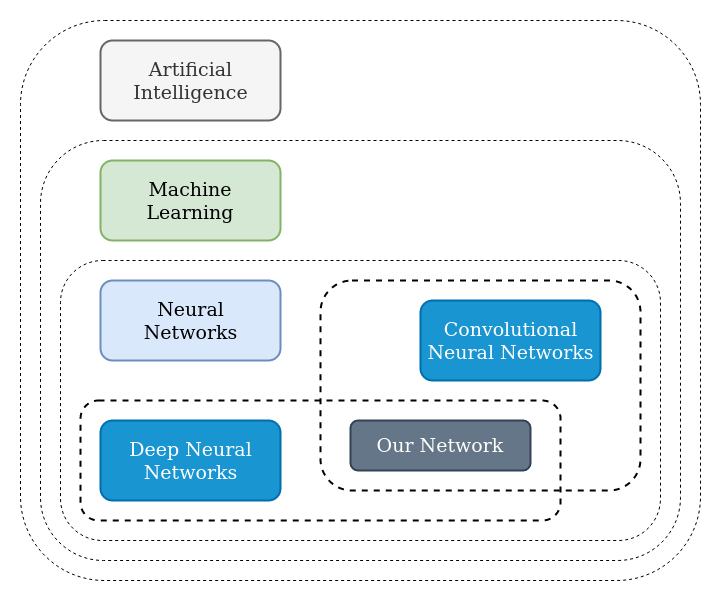

The diagram above was exported from draw.io. Its source (the exported page's mxGraphModel, read from the mxfile embedded in the PNG):
<mxGraphModel dx="1355" dy="1580" grid="1" gridSize="10" guides="1" tooltips="1" connect="1" arrows="1" fold="1" page="1" pageScale="1" pageWidth="1169" pageHeight="827" math="0" shadow="0">
  <root>
    <mxCell id="0" />
    <mxCell id="1" parent="0" />
    <mxCell id="Fn0Bfw1cO4_nMhAT85Yh-9" value="" style="rounded=1;whiteSpace=wrap;html=1;align=left;dashed=1;strokeWidth=1;fillColor=none;" parent="1" vertex="1">
      <mxGeometry x="140" y="-720" width="680" height="560" as="geometry" />
    </mxCell>
    <mxCell id="Lim69m2ScK5ufxFEFKUn-7" value="" style="rounded=1;whiteSpace=wrap;html=1;align=left;dashed=1;strokeWidth=1;fillColor=none;" vertex="1" parent="1">
      <mxGeometry x="160" y="-600" width="640" height="420" as="geometry" />
    </mxCell>
    <mxCell id="Lim69m2ScK5ufxFEFKUn-9" value="" style="rounded=1;whiteSpace=wrap;html=1;align=left;dashed=1;strokeWidth=1;fillColor=none;" vertex="1" parent="1">
      <mxGeometry x="180" y="-480" width="600" height="280" as="geometry" />
    </mxCell>
    <mxCell id="Lim69m2ScK5ufxFEFKUn-11" value="" style="rounded=1;whiteSpace=wrap;html=1;align=left;dashed=1;strokeWidth=2;fillColor=none;" vertex="1" parent="1">
      <mxGeometry x="200" y="-340" width="480" height="120" as="geometry" />
    </mxCell>
    <mxCell id="Fn0Bfw1cO4_nMhAT85Yh-26" value="&lt;div style=&quot;font-size: 19px&quot;&gt;&lt;font style=&quot;font-size: 19px&quot;&gt;Artificial Intelligence&lt;/font&gt;&lt;/div&gt;" style="rounded=1;whiteSpace=wrap;html=1;fillColor=#f5f5f5;strokeWidth=2;strokeColor=#666666;fontColor=#333333;" parent="1" vertex="1">
      <mxGeometry x="220" y="-700" width="180" height="80" as="geometry" />
    </mxCell>
    <mxCell id="Lim69m2ScK5ufxFEFKUn-6" value="&lt;div style=&quot;font-size: 19px&quot;&gt;&lt;font style=&quot;font-size: 19px&quot;&gt;Machine &lt;br&gt;&lt;/font&gt;&lt;/div&gt;&lt;div style=&quot;font-size: 19px&quot;&gt;&lt;font style=&quot;font-size: 19px&quot;&gt;Learning&lt;/font&gt;&lt;/div&gt;" style="rounded=1;whiteSpace=wrap;html=1;fillColor=#d5e8d4;strokeWidth=2;strokeColor=#82b366;" vertex="1" parent="1">
      <mxGeometry x="220" y="-580" width="180" height="80" as="geometry" />
    </mxCell>
    <mxCell id="Lim69m2ScK5ufxFEFKUn-8" value="&lt;div&gt;&lt;font style=&quot;font-size: 19px&quot;&gt;Neural &lt;br&gt;&lt;/font&gt;&lt;/div&gt;&lt;div&gt;&lt;font style=&quot;font-size: 19px&quot;&gt;Networks&lt;/font&gt;&lt;/div&gt;" style="rounded=1;whiteSpace=wrap;html=1;fillColor=#dae8fc;strokeWidth=2;strokeColor=#6c8ebf;" vertex="1" parent="1">
      <mxGeometry x="220" y="-460" width="180" height="80" as="geometry" />
    </mxCell>
    <mxCell id="Lim69m2ScK5ufxFEFKUn-10" value="&lt;div style=&quot;font-size: 19px&quot;&gt;&lt;font style=&quot;font-size: 19px&quot;&gt;Deep Neural Networks&lt;/font&gt;&lt;/div&gt;" style="rounded=1;whiteSpace=wrap;html=1;fillColor=#1995D1;strokeWidth=2;strokeColor=#006EAF;fontColor=#ffffff;" vertex="1" parent="1">
      <mxGeometry x="220" y="-320" width="180" height="80" as="geometry" />
    </mxCell>
    <mxCell id="Lim69m2ScK5ufxFEFKUn-12" value="" style="rounded=1;whiteSpace=wrap;html=1;align=left;dashed=1;strokeWidth=2;fillColor=none;" vertex="1" parent="1">
      <mxGeometry x="440" y="-460" width="320" height="210" as="geometry" />
    </mxCell>
    <mxCell id="Lim69m2ScK5ufxFEFKUn-13" value="&lt;div style=&quot;font-size: 19px&quot;&gt;&lt;font style=&quot;font-size: 19px&quot;&gt;Convolutional Neural Networks&lt;/font&gt;&lt;/div&gt;" style="rounded=1;whiteSpace=wrap;html=1;fillColor=#1995D1;strokeWidth=2;strokeColor=#006EAF;fontColor=#ffffff;" vertex="1" parent="1">
      <mxGeometry x="540" y="-440" width="180" height="80" as="geometry" />
    </mxCell>
    <mxCell id="Lim69m2ScK5ufxFEFKUn-15" value="&lt;div style=&quot;font-size: 19px&quot;&gt;&lt;font style=&quot;font-size: 19px&quot;&gt;Our Network&lt;/font&gt;&lt;/div&gt;" style="rounded=1;whiteSpace=wrap;html=1;fillColor=#647687;strokeWidth=2;strokeColor=#314354;fontColor=#ffffff;" vertex="1" parent="1">
      <mxGeometry x="470" y="-320" width="180" height="50" as="geometry" />
    </mxCell>
  </root>
</mxGraphModel>